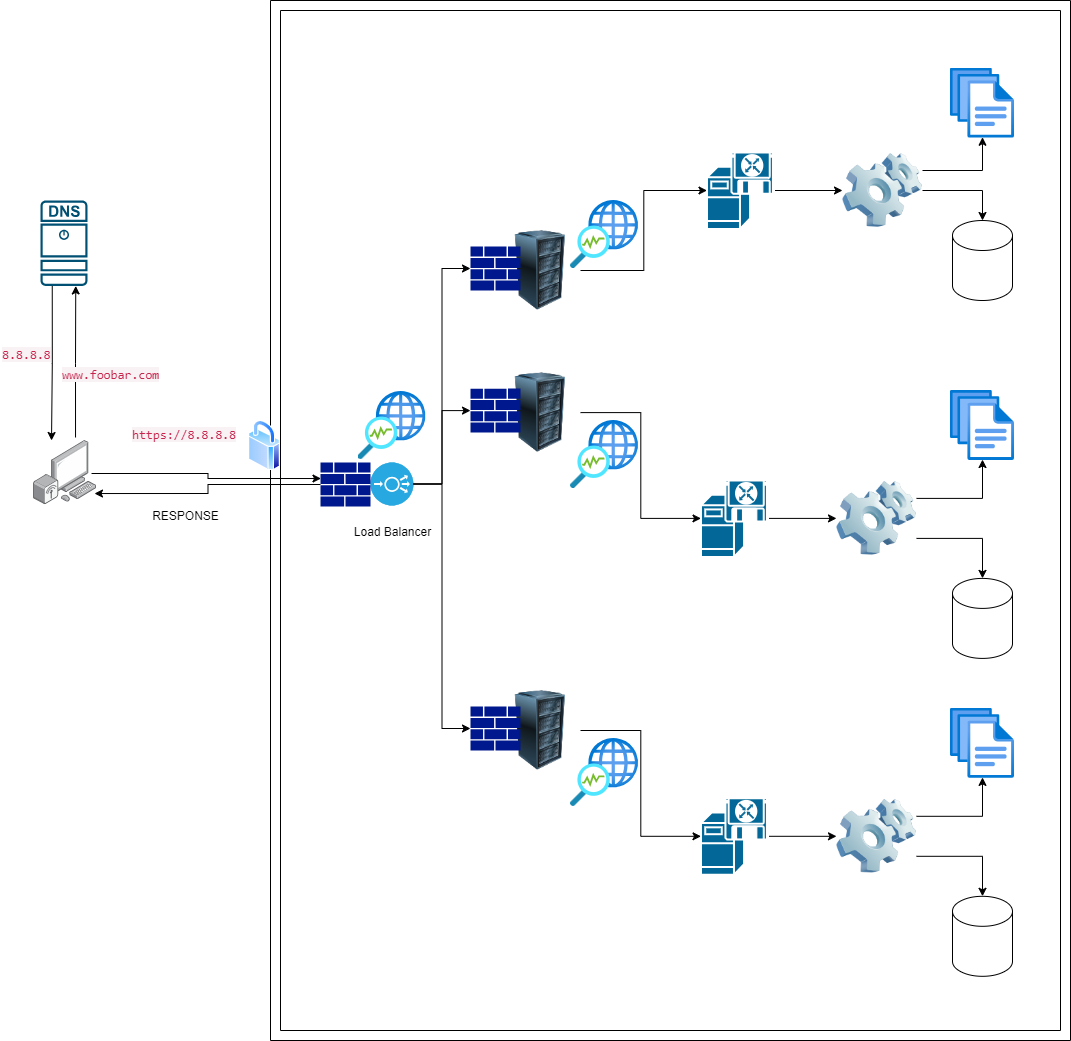

The diagram above was exported from draw.io. Its source (the exported page's mxGraphModel, read from the mxfile embedded in the PNG):
<mxGraphModel dx="1434" dy="866" grid="1" gridSize="10" guides="1" tooltips="1" connect="1" arrows="1" fold="1" page="1" pageScale="1" pageWidth="850" pageHeight="1100" math="0" shadow="0">
  <root>
    <mxCell id="0" />
    <mxCell id="1" parent="0" />
    <mxCell id="xlBdkiBRD-m0Y12R8QG5-7" value="" style="verticalLabelPosition=bottom;verticalAlign=top;html=1;shape=mxgraph.basic.frame;dx=10;whiteSpace=wrap;" parent="1" vertex="1">
      <mxGeometry x="280" y="70" width="800" height="1040" as="geometry" />
    </mxCell>
    <mxCell id="xlBdkiBRD-m0Y12R8QG5-10" value="" style="image;points=[];aspect=fixed;html=1;align=center;shadow=0;dashed=0;image=img/lib/allied_telesis/computer_and_terminals/Personal_Computer_Wireless.svg;direction=east;flipV=0;flipH=1;" parent="1" vertex="1">
      <mxGeometry x="42" y="510" width="63" height="64.2" as="geometry" />
    </mxCell>
    <mxCell id="xlBdkiBRD-m0Y12R8QG5-11" value="" style="sketch=0;points=[[0.015,0.015,0],[0.985,0.015,0],[0.985,0.985,0],[0.015,0.985,0],[0.25,0,0],[0.5,0,0],[0.75,0,0],[1,0.25,0],[1,0.5,0],[1,0.75,0],[0.75,1,0],[0.5,1,0],[0.25,1,0],[0,0.75,0],[0,0.5,0],[0,0.25,0]];verticalLabelPosition=bottom;html=1;verticalAlign=top;aspect=fixed;align=center;pointerEvents=1;shape=mxgraph.cisco19.dns_server;fillColor=#005073;strokeColor=none;" parent="1" vertex="1">
      <mxGeometry x="50" y="270" width="47" height="85.46" as="geometry" />
    </mxCell>
    <mxCell id="xlBdkiBRD-m0Y12R8QG5-15" style="edgeStyle=orthogonalEdgeStyle;rounded=0;orthogonalLoop=1;jettySize=auto;html=1;entryX=0.75;entryY=1;entryDx=0;entryDy=0;entryPerimeter=0;exitX=0.317;exitY=-0.047;exitDx=0;exitDy=0;exitPerimeter=0;" parent="1" source="xlBdkiBRD-m0Y12R8QG5-10" target="xlBdkiBRD-m0Y12R8QG5-11" edge="1">
      <mxGeometry relative="1" as="geometry">
        <mxPoint x="85" y="490" as="sourcePoint" />
        <mxPoint x="90" y="370" as="targetPoint" />
      </mxGeometry>
    </mxCell>
    <mxCell id="xlBdkiBRD-m0Y12R8QG5-16" value="&lt;span style=&quot;color: rgb(199, 37, 78); font-family: Menlo, Monaco, Consolas, &amp;quot;Courier New&amp;quot;, monospace; font-size: 12.6px; font-style: normal; font-variant-ligatures: normal; font-variant-caps: normal; font-weight: 400; letter-spacing: normal; orphans: 2; text-align: left; text-indent: 0px; text-transform: none; widows: 2; word-spacing: 0px; -webkit-text-stroke-width: 0px; background-color: rgb(249, 242, 244); text-decoration-thickness: initial; text-decoration-style: initial; text-decoration-color: initial; float: none; display: inline !important;&quot;&gt;www.foobar.com&lt;/span&gt;" style="text;whiteSpace=wrap;html=1;" parent="1" vertex="1">
      <mxGeometry x="70" y="430" width="130" height="40" as="geometry" />
    </mxCell>
    <mxCell id="xlBdkiBRD-m0Y12R8QG5-18" style="edgeStyle=orthogonalEdgeStyle;rounded=0;orthogonalLoop=1;jettySize=auto;html=1;entryX=0.698;entryY=0;entryDx=0;entryDy=0;entryPerimeter=0;exitX=0.25;exitY=1;exitDx=0;exitDy=0;exitPerimeter=0;" parent="1" source="xlBdkiBRD-m0Y12R8QG5-11" target="xlBdkiBRD-m0Y12R8QG5-10" edge="1">
      <mxGeometry relative="1" as="geometry" />
    </mxCell>
    <mxCell id="xlBdkiBRD-m0Y12R8QG5-19" value="&lt;span style=&quot;color: rgb(199, 37, 78); font-family: Menlo, Monaco, Consolas, &amp;quot;Courier New&amp;quot;, monospace; font-size: 12.6px; font-style: normal; font-variant-ligatures: normal; font-variant-caps: normal; font-weight: 400; letter-spacing: normal; orphans: 2; text-align: left; text-indent: 0px; text-transform: none; widows: 2; word-spacing: 0px; -webkit-text-stroke-width: 0px; background-color: rgb(249, 242, 244); text-decoration-thickness: initial; text-decoration-style: initial; text-decoration-color: initial; float: none; display: inline !important;&quot;&gt;8.8.8.8&lt;/span&gt;" style="text;whiteSpace=wrap;html=1;" parent="1" vertex="1">
      <mxGeometry x="10" y="410" width="60" height="40" as="geometry" />
    </mxCell>
    <mxCell id="xlBdkiBRD-m0Y12R8QG5-25" value="Load Balancer" style="text;html=1;align=center;verticalAlign=middle;resizable=0;points=[];autosize=1;strokeColor=none;fillColor=none;" parent="1" vertex="1">
      <mxGeometry x="351.5" y="587.1" width="100" height="30" as="geometry" />
    </mxCell>
    <mxCell id="xlBdkiBRD-m0Y12R8QG5-35" style="edgeStyle=orthogonalEdgeStyle;rounded=0;orthogonalLoop=1;jettySize=auto;html=1;exitX=1;exitY=0.5;exitDx=0;exitDy=0;exitPerimeter=0;entryX=0;entryY=0.5;entryDx=0;entryDy=0;" parent="1" source="xlBdkiBRD-m0Y12R8QG5-26" target="xlBdkiBRD-m0Y12R8QG5-28" edge="1">
      <mxGeometry relative="1" as="geometry" />
    </mxCell>
    <mxCell id="xlBdkiBRD-m0Y12R8QG5-26" value="" style="shape=mxgraph.cisco.servers.software_based_server;html=1;pointerEvents=1;dashed=0;fillColor=#036897;strokeColor=#ffffff;strokeWidth=2;verticalLabelPosition=bottom;verticalAlign=top;align=center;outlineConnect=0;" parent="1" vertex="1">
      <mxGeometry x="716.5" y="221.5" width="67" height="77" as="geometry" />
    </mxCell>
    <mxCell id="xlBdkiBRD-m0Y12R8QG5-28" value="" style="image;html=1;image=img/lib/clip_art/computers/Software_128x128.png" parent="1" vertex="1">
      <mxGeometry x="852" y="220" width="80" height="80" as="geometry" />
    </mxCell>
    <mxCell id="xlBdkiBRD-m0Y12R8QG5-32" value="&lt;span style=&quot;color: rgb(199, 37, 78); font-family: Menlo, Monaco, Consolas, &amp;quot;Courier New&amp;quot;, monospace; font-size: 12.6px; font-style: normal; font-variant-ligatures: normal; font-variant-caps: normal; font-weight: 400; letter-spacing: normal; orphans: 2; text-align: left; text-indent: 0px; text-transform: none; widows: 2; word-spacing: 0px; -webkit-text-stroke-width: 0px; background-color: rgb(249, 242, 244); text-decoration-thickness: initial; text-decoration-style: initial; text-decoration-color: initial; float: none; display: inline !important;&quot;&gt;https://8.8.8.8&lt;/span&gt;" style="text;whiteSpace=wrap;html=1;" parent="1" vertex="1">
      <mxGeometry x="140" y="490" width="60" height="40" as="geometry" />
    </mxCell>
    <mxCell id="xlBdkiBRD-m0Y12R8QG5-38" value="" style="image;aspect=fixed;html=1;points=[];align=center;fontSize=12;image=img/lib/azure2/general/Files.svg;" parent="1" vertex="1">
      <mxGeometry x="960" y="137.73000000000002" width="64" height="70" as="geometry" />
    </mxCell>
    <mxCell id="xlBdkiBRD-m0Y12R8QG5-39" style="edgeStyle=orthogonalEdgeStyle;rounded=0;orthogonalLoop=1;jettySize=auto;html=1;exitX=1;exitY=0.25;exitDx=0;exitDy=0;entryX=0.5;entryY=0.986;entryDx=0;entryDy=0;entryPerimeter=0;" parent="1" source="xlBdkiBRD-m0Y12R8QG5-28" target="xlBdkiBRD-m0Y12R8QG5-38" edge="1">
      <mxGeometry relative="1" as="geometry" />
    </mxCell>
    <mxCell id="xlBdkiBRD-m0Y12R8QG5-41" value="RESPONSE" style="text;html=1;align=center;verticalAlign=middle;resizable=0;points=[];autosize=1;strokeColor=none;fillColor=none;" parent="1" vertex="1">
      <mxGeometry x="150" y="571" width="90" height="30" as="geometry" />
    </mxCell>
    <mxCell id="eHP7DRkJS8hyzVh76TB7-1" value="" style="image;html=1;image=img/lib/clip_art/computers/Server_Rack_128x128.png" parent="1" vertex="1">
      <mxGeometry x="510" y="300" width="80" height="80" as="geometry" />
    </mxCell>
    <mxCell id="eHP7DRkJS8hyzVh76TB7-12" style="edgeStyle=orthogonalEdgeStyle;rounded=0;orthogonalLoop=1;jettySize=auto;html=1;entryX=0;entryY=0.5;entryDx=0;entryDy=0;entryPerimeter=0;" parent="1" source="eHP7DRkJS8hyzVh76TB7-2" target="ktWKVDCIaYlLmljp8omN-17" edge="1">
      <mxGeometry relative="1" as="geometry">
        <mxPoint x="480" y="482.0999999999999" as="targetPoint" />
      </mxGeometry>
    </mxCell>
    <mxCell id="eHP7DRkJS8hyzVh76TB7-2" value="" style="fillColor=#28A8E0;verticalLabelPosition=bottom;sketch=0;html=1;strokeColor=#ffffff;verticalAlign=top;align=center;points=[[0.145,0.145,0],[0.5,0,0],[0.855,0.145,0],[1,0.5,0],[0.855,0.855,0],[0.5,1,0],[0.145,0.855,0],[0,0.5,0]];pointerEvents=1;shape=mxgraph.cisco_safe.compositeIcon;bgIcon=ellipse;resIcon=mxgraph.cisco_safe.capability.load_balancer;" parent="1" vertex="1">
      <mxGeometry x="380" y="532" width="43" height="43" as="geometry" />
    </mxCell>
    <mxCell id="G29hG_w_Qums2YoZAxPC-5" value="" style="shape=cylinder3;whiteSpace=wrap;html=1;boundedLbl=1;backgroundOutline=1;size=15;" parent="1" vertex="1">
      <mxGeometry x="962" y="290" width="60" height="80" as="geometry" />
    </mxCell>
    <mxCell id="G29hG_w_Qums2YoZAxPC-6" style="edgeStyle=orthogonalEdgeStyle;rounded=0;orthogonalLoop=1;jettySize=auto;html=1;entryX=0.5;entryY=0;entryDx=0;entryDy=0;entryPerimeter=0;" parent="1" source="xlBdkiBRD-m0Y12R8QG5-28" target="G29hG_w_Qums2YoZAxPC-5" edge="1">
      <mxGeometry relative="1" as="geometry" />
    </mxCell>
    <mxCell id="G29hG_w_Qums2YoZAxPC-7" style="edgeStyle=orthogonalEdgeStyle;rounded=0;orthogonalLoop=1;jettySize=auto;html=1;exitX=1;exitY=0.5;exitDx=0;exitDy=0;entryX=0;entryY=0.5;entryDx=0;entryDy=0;entryPerimeter=0;" parent="1" source="eHP7DRkJS8hyzVh76TB7-1" target="xlBdkiBRD-m0Y12R8QG5-26" edge="1">
      <mxGeometry relative="1" as="geometry" />
    </mxCell>
    <mxCell id="G29hG_w_Qums2YoZAxPC-8" style="edgeStyle=orthogonalEdgeStyle;rounded=0;orthogonalLoop=1;jettySize=auto;html=1;exitX=1;exitY=0.5;exitDx=0;exitDy=0;exitPerimeter=0;entryX=0;entryY=0.5;entryDx=0;entryDy=0;" parent="1" source="G29hG_w_Qums2YoZAxPC-9" target="G29hG_w_Qums2YoZAxPC-10" edge="1">
      <mxGeometry relative="1" as="geometry" />
    </mxCell>
    <mxCell id="G29hG_w_Qums2YoZAxPC-9" value="" style="shape=mxgraph.cisco.servers.software_based_server;html=1;pointerEvents=1;dashed=0;fillColor=#036897;strokeColor=#ffffff;strokeWidth=2;verticalLabelPosition=bottom;verticalAlign=top;align=center;outlineConnect=0;" parent="1" vertex="1">
      <mxGeometry x="710.5" y="549.4" width="67" height="77" as="geometry" />
    </mxCell>
    <mxCell id="G29hG_w_Qums2YoZAxPC-10" value="" style="image;html=1;image=img/lib/clip_art/computers/Software_128x128.png" parent="1" vertex="1">
      <mxGeometry x="846" y="547.9" width="80" height="80" as="geometry" />
    </mxCell>
    <mxCell id="G29hG_w_Qums2YoZAxPC-11" value="" style="image;aspect=fixed;html=1;points=[];align=center;fontSize=12;image=img/lib/azure2/general/Files.svg;" parent="1" vertex="1">
      <mxGeometry x="960" y="460" width="64" height="70" as="geometry" />
    </mxCell>
    <mxCell id="G29hG_w_Qums2YoZAxPC-12" style="edgeStyle=orthogonalEdgeStyle;rounded=0;orthogonalLoop=1;jettySize=auto;html=1;exitX=1;exitY=0.25;exitDx=0;exitDy=0;entryX=0.5;entryY=0.986;entryDx=0;entryDy=0;entryPerimeter=0;" parent="1" source="G29hG_w_Qums2YoZAxPC-10" target="G29hG_w_Qums2YoZAxPC-11" edge="1">
      <mxGeometry relative="1" as="geometry" />
    </mxCell>
    <mxCell id="G29hG_w_Qums2YoZAxPC-13" value="" style="shape=cylinder3;whiteSpace=wrap;html=1;boundedLbl=1;backgroundOutline=1;size=15;" parent="1" vertex="1">
      <mxGeometry x="962" y="647.9" width="60" height="80" as="geometry" />
    </mxCell>
    <mxCell id="G29hG_w_Qums2YoZAxPC-14" style="edgeStyle=orthogonalEdgeStyle;rounded=0;orthogonalLoop=1;jettySize=auto;html=1;entryX=0.5;entryY=0;entryDx=0;entryDy=0;entryPerimeter=0;exitX=1;exitY=0.75;exitDx=0;exitDy=0;" parent="1" source="G29hG_w_Qums2YoZAxPC-10" target="G29hG_w_Qums2YoZAxPC-13" edge="1">
      <mxGeometry relative="1" as="geometry" />
    </mxCell>
    <mxCell id="G29hG_w_Qums2YoZAxPC-16" style="edgeStyle=orthogonalEdgeStyle;rounded=0;orthogonalLoop=1;jettySize=auto;html=1;exitX=1;exitY=0.5;exitDx=0;exitDy=0;entryX=0;entryY=0.5;entryDx=0;entryDy=0;entryPerimeter=0;" parent="1" source="ktWKVDCIaYlLmljp8omN-16" target="G29hG_w_Qums2YoZAxPC-9" edge="1">
      <mxGeometry relative="1" as="geometry">
        <mxPoint x="560" y="482.0999999999999" as="sourcePoint" />
      </mxGeometry>
    </mxCell>
    <mxCell id="ktWKVDCIaYlLmljp8omN-1" value="" style="sketch=0;aspect=fixed;pointerEvents=1;shadow=0;dashed=0;html=1;strokeColor=none;labelPosition=center;verticalLabelPosition=bottom;verticalAlign=top;align=center;fillColor=#00188D;shape=mxgraph.mscae.enterprise.firewall" parent="1" vertex="1">
      <mxGeometry x="330" y="532" width="50" height="44" as="geometry" />
    </mxCell>
    <mxCell id="ktWKVDCIaYlLmljp8omN-11" style="edgeStyle=orthogonalEdgeStyle;rounded=0;orthogonalLoop=1;jettySize=auto;html=1;entryX=0.01;entryY=0.364;entryDx=0;entryDy=0;entryPerimeter=0;exitX=0.063;exitY=0.514;exitDx=0;exitDy=0;exitPerimeter=0;" parent="1" source="xlBdkiBRD-m0Y12R8QG5-10" target="ktWKVDCIaYlLmljp8omN-1" edge="1">
      <mxGeometry relative="1" as="geometry" />
    </mxCell>
    <mxCell id="ktWKVDCIaYlLmljp8omN-12" style="edgeStyle=orthogonalEdgeStyle;rounded=0;orthogonalLoop=1;jettySize=auto;html=1;entryX=0.016;entryY=0.826;entryDx=0;entryDy=0;entryPerimeter=0;" parent="1" source="ktWKVDCIaYlLmljp8omN-1" edge="1" target="xlBdkiBRD-m0Y12R8QG5-10">
      <mxGeometry relative="1" as="geometry">
        <mxPoint x="160" y="409" as="targetPoint" />
      </mxGeometry>
    </mxCell>
    <mxCell id="ktWKVDCIaYlLmljp8omN-13" value="" style="sketch=0;aspect=fixed;pointerEvents=1;shadow=0;dashed=0;html=1;strokeColor=none;labelPosition=center;verticalLabelPosition=bottom;verticalAlign=top;align=center;fillColor=#00188D;shape=mxgraph.mscae.enterprise.firewall" parent="1" vertex="1">
      <mxGeometry x="480" y="316" width="50" height="44" as="geometry" />
    </mxCell>
    <mxCell id="ktWKVDCIaYlLmljp8omN-15" style="edgeStyle=orthogonalEdgeStyle;rounded=0;orthogonalLoop=1;jettySize=auto;html=1;exitX=1;exitY=0.5;exitDx=0;exitDy=0;exitPerimeter=0;entryX=0;entryY=0.5;entryDx=0;entryDy=0;entryPerimeter=0;" parent="1" source="eHP7DRkJS8hyzVh76TB7-2" target="ktWKVDCIaYlLmljp8omN-13" edge="1">
      <mxGeometry relative="1" as="geometry" />
    </mxCell>
    <mxCell id="ktWKVDCIaYlLmljp8omN-16" value="" style="image;html=1;image=img/lib/clip_art/computers/Server_Rack_128x128.png" parent="1" vertex="1">
      <mxGeometry x="510" y="442.09999999999997" width="80" height="80" as="geometry" />
    </mxCell>
    <mxCell id="ktWKVDCIaYlLmljp8omN-17" value="" style="sketch=0;aspect=fixed;pointerEvents=1;shadow=0;dashed=0;html=1;strokeColor=none;labelPosition=center;verticalLabelPosition=bottom;verticalAlign=top;align=center;fillColor=#00188D;shape=mxgraph.mscae.enterprise.firewall" parent="1" vertex="1">
      <mxGeometry x="480" y="458.09999999999997" width="50" height="44" as="geometry" />
    </mxCell>
    <mxCell id="ktWKVDCIaYlLmljp8omN-18" value="" style="image;aspect=fixed;html=1;points=[];align=center;fontSize=12;image=img/lib/azure2/networking/Network_Watcher.svg;" parent="1" vertex="1">
      <mxGeometry x="580" y="270" width="68" height="68" as="geometry" />
    </mxCell>
    <mxCell id="ktWKVDCIaYlLmljp8omN-19" value="" style="image;aspect=fixed;html=1;points=[];align=center;fontSize=12;image=img/lib/azure2/networking/Network_Watcher.svg;" parent="1" vertex="1">
      <mxGeometry x="580" y="490" width="68" height="68" as="geometry" />
    </mxCell>
    <mxCell id="ktWKVDCIaYlLmljp8omN-20" value="" style="image;aspect=fixed;html=1;points=[];align=center;fontSize=12;image=img/lib/azure2/networking/Network_Watcher.svg;" parent="1" vertex="1">
      <mxGeometry x="367.5" y="461" width="68" height="68" as="geometry" />
    </mxCell>
    <mxCell id="ktWKVDCIaYlLmljp8omN-21" value="" style="image;aspect=fixed;perimeter=ellipsePerimeter;html=1;align=center;shadow=0;dashed=0;spacingTop=3;image=img/lib/active_directory/secure.svg;" parent="1" vertex="1">
      <mxGeometry x="258" y="490" width="32" height="50" as="geometry" />
    </mxCell>
    <mxCell id="Xt_1vYPFkLaBiKSfhzMG-1" style="edgeStyle=orthogonalEdgeStyle;rounded=0;orthogonalLoop=1;jettySize=auto;html=1;exitX=1;exitY=0.5;exitDx=0;exitDy=0;exitPerimeter=0;entryX=0;entryY=0.5;entryDx=0;entryDy=0;" edge="1" parent="1" source="Xt_1vYPFkLaBiKSfhzMG-2" target="Xt_1vYPFkLaBiKSfhzMG-3">
      <mxGeometry relative="1" as="geometry" />
    </mxCell>
    <mxCell id="Xt_1vYPFkLaBiKSfhzMG-2" value="" style="shape=mxgraph.cisco.servers.software_based_server;html=1;pointerEvents=1;dashed=0;fillColor=#036897;strokeColor=#ffffff;strokeWidth=2;verticalLabelPosition=bottom;verticalAlign=top;align=center;outlineConnect=0;" vertex="1" parent="1">
      <mxGeometry x="710.5" y="867.3" width="67" height="77" as="geometry" />
    </mxCell>
    <mxCell id="Xt_1vYPFkLaBiKSfhzMG-3" value="" style="image;html=1;image=img/lib/clip_art/computers/Software_128x128.png" vertex="1" parent="1">
      <mxGeometry x="846" y="865.8" width="80" height="80" as="geometry" />
    </mxCell>
    <mxCell id="Xt_1vYPFkLaBiKSfhzMG-4" value="" style="image;aspect=fixed;html=1;points=[];align=center;fontSize=12;image=img/lib/azure2/general/Files.svg;" vertex="1" parent="1">
      <mxGeometry x="960" y="777.9" width="64" height="70" as="geometry" />
    </mxCell>
    <mxCell id="Xt_1vYPFkLaBiKSfhzMG-5" style="edgeStyle=orthogonalEdgeStyle;rounded=0;orthogonalLoop=1;jettySize=auto;html=1;exitX=1;exitY=0.25;exitDx=0;exitDy=0;entryX=0.5;entryY=0.986;entryDx=0;entryDy=0;entryPerimeter=0;" edge="1" parent="1" source="Xt_1vYPFkLaBiKSfhzMG-3" target="Xt_1vYPFkLaBiKSfhzMG-4">
      <mxGeometry relative="1" as="geometry" />
    </mxCell>
    <mxCell id="Xt_1vYPFkLaBiKSfhzMG-6" value="" style="shape=cylinder3;whiteSpace=wrap;html=1;boundedLbl=1;backgroundOutline=1;size=15;" vertex="1" parent="1">
      <mxGeometry x="962" y="965.8" width="60" height="80" as="geometry" />
    </mxCell>
    <mxCell id="Xt_1vYPFkLaBiKSfhzMG-7" style="edgeStyle=orthogonalEdgeStyle;rounded=0;orthogonalLoop=1;jettySize=auto;html=1;entryX=0.5;entryY=0;entryDx=0;entryDy=0;entryPerimeter=0;exitX=1;exitY=0.75;exitDx=0;exitDy=0;" edge="1" parent="1" source="Xt_1vYPFkLaBiKSfhzMG-3" target="Xt_1vYPFkLaBiKSfhzMG-6">
      <mxGeometry relative="1" as="geometry" />
    </mxCell>
    <mxCell id="Xt_1vYPFkLaBiKSfhzMG-8" style="edgeStyle=orthogonalEdgeStyle;rounded=0;orthogonalLoop=1;jettySize=auto;html=1;exitX=1;exitY=0.5;exitDx=0;exitDy=0;entryX=0;entryY=0.5;entryDx=0;entryDy=0;entryPerimeter=0;" edge="1" parent="1" source="Xt_1vYPFkLaBiKSfhzMG-9" target="Xt_1vYPFkLaBiKSfhzMG-2">
      <mxGeometry relative="1" as="geometry">
        <mxPoint x="560" y="799.9999999999999" as="sourcePoint" />
      </mxGeometry>
    </mxCell>
    <mxCell id="Xt_1vYPFkLaBiKSfhzMG-9" value="" style="image;html=1;image=img/lib/clip_art/computers/Server_Rack_128x128.png" vertex="1" parent="1">
      <mxGeometry x="510" y="760" width="80" height="80" as="geometry" />
    </mxCell>
    <mxCell id="Xt_1vYPFkLaBiKSfhzMG-10" value="" style="sketch=0;aspect=fixed;pointerEvents=1;shadow=0;dashed=0;html=1;strokeColor=none;labelPosition=center;verticalLabelPosition=bottom;verticalAlign=top;align=center;fillColor=#00188D;shape=mxgraph.mscae.enterprise.firewall" vertex="1" parent="1">
      <mxGeometry x="480" y="776" width="50" height="44" as="geometry" />
    </mxCell>
    <mxCell id="Xt_1vYPFkLaBiKSfhzMG-11" value="" style="image;aspect=fixed;html=1;points=[];align=center;fontSize=12;image=img/lib/azure2/networking/Network_Watcher.svg;" vertex="1" parent="1">
      <mxGeometry x="580" y="807.9" width="68" height="68" as="geometry" />
    </mxCell>
    <mxCell id="Xt_1vYPFkLaBiKSfhzMG-12" style="edgeStyle=orthogonalEdgeStyle;rounded=0;orthogonalLoop=1;jettySize=auto;html=1;exitX=1;exitY=0.5;exitDx=0;exitDy=0;exitPerimeter=0;entryX=0;entryY=0.5;entryDx=0;entryDy=0;entryPerimeter=0;" edge="1" parent="1" source="eHP7DRkJS8hyzVh76TB7-2" target="Xt_1vYPFkLaBiKSfhzMG-10">
      <mxGeometry relative="1" as="geometry" />
    </mxCell>
  </root>
</mxGraphModel>